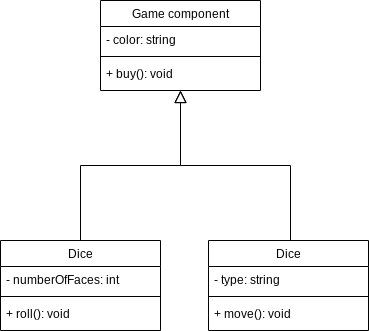

The diagram above was exported from draw.io. Its source (the exported page's mxGraphModel, read from the mxfile embedded in the PNG):
<mxGraphModel dx="880" dy="460" grid="1" gridSize="10" guides="1" tooltips="1" connect="1" arrows="1" fold="1" page="1" pageScale="1" pageWidth="827" pageHeight="1169" math="0" shadow="0">
  <root>
    <mxCell id="WIyWlLk6GJQsqaUBKTNV-0" />
    <mxCell id="WIyWlLk6GJQsqaUBKTNV-1" parent="WIyWlLk6GJQsqaUBKTNV-0" />
    <mxCell id="zkfFHV4jXpPFQw0GAbJ--0" value="Game component" style="swimlane;fontStyle=0;align=center;verticalAlign=top;childLayout=stackLayout;horizontal=1;startSize=26;horizontalStack=0;resizeParent=1;resizeLast=0;collapsible=1;marginBottom=0;rounded=0;shadow=0;strokeWidth=1;" parent="WIyWlLk6GJQsqaUBKTNV-1" vertex="1">
      <mxGeometry x="220" y="120" width="160" height="90" as="geometry">
        <mxRectangle x="230" y="140" width="160" height="26" as="alternateBounds" />
      </mxGeometry>
    </mxCell>
    <mxCell id="zkfFHV4jXpPFQw0GAbJ--1" value="- color: string" style="text;align=left;verticalAlign=top;spacingLeft=4;spacingRight=4;overflow=hidden;rotatable=0;points=[[0,0.5],[1,0.5]];portConstraint=eastwest;" parent="zkfFHV4jXpPFQw0GAbJ--0" vertex="1">
      <mxGeometry y="26" width="160" height="26" as="geometry" />
    </mxCell>
    <mxCell id="zkfFHV4jXpPFQw0GAbJ--4" value="" style="line;html=1;strokeWidth=1;align=left;verticalAlign=middle;spacingTop=-1;spacingLeft=3;spacingRight=3;rotatable=0;labelPosition=right;points=[];portConstraint=eastwest;" parent="zkfFHV4jXpPFQw0GAbJ--0" vertex="1">
      <mxGeometry y="52" width="160" height="8" as="geometry" />
    </mxCell>
    <mxCell id="zkfFHV4jXpPFQw0GAbJ--5" value="+ buy(): void" style="text;align=left;verticalAlign=top;spacingLeft=4;spacingRight=4;overflow=hidden;rotatable=0;points=[[0,0.5],[1,0.5]];portConstraint=eastwest;" parent="zkfFHV4jXpPFQw0GAbJ--0" vertex="1">
      <mxGeometry y="60" width="160" height="26" as="geometry" />
    </mxCell>
    <mxCell id="zkfFHV4jXpPFQw0GAbJ--6" value="Dice" style="swimlane;fontStyle=0;align=center;verticalAlign=top;childLayout=stackLayout;horizontal=1;startSize=26;horizontalStack=0;resizeParent=1;resizeLast=0;collapsible=1;marginBottom=0;rounded=0;shadow=0;strokeWidth=1;" parent="WIyWlLk6GJQsqaUBKTNV-1" vertex="1">
      <mxGeometry x="120" y="360" width="160" height="90" as="geometry">
        <mxRectangle x="130" y="380" width="160" height="26" as="alternateBounds" />
      </mxGeometry>
    </mxCell>
    <mxCell id="zkfFHV4jXpPFQw0GAbJ--7" value="- numberOfFaces: int" style="text;align=left;verticalAlign=top;spacingLeft=4;spacingRight=4;overflow=hidden;rotatable=0;points=[[0,0.5],[1,0.5]];portConstraint=eastwest;" parent="zkfFHV4jXpPFQw0GAbJ--6" vertex="1">
      <mxGeometry y="26" width="160" height="26" as="geometry" />
    </mxCell>
    <mxCell id="zkfFHV4jXpPFQw0GAbJ--9" value="" style="line;html=1;strokeWidth=1;align=left;verticalAlign=middle;spacingTop=-1;spacingLeft=3;spacingRight=3;rotatable=0;labelPosition=right;points=[];portConstraint=eastwest;" parent="zkfFHV4jXpPFQw0GAbJ--6" vertex="1">
      <mxGeometry y="52" width="160" height="8" as="geometry" />
    </mxCell>
    <mxCell id="zkfFHV4jXpPFQw0GAbJ--10" value="+ roll(): void" style="text;align=left;verticalAlign=top;spacingLeft=4;spacingRight=4;overflow=hidden;rotatable=0;points=[[0,0.5],[1,0.5]];portConstraint=eastwest;fontStyle=0" parent="zkfFHV4jXpPFQw0GAbJ--6" vertex="1">
      <mxGeometry y="60" width="160" height="26" as="geometry" />
    </mxCell>
    <mxCell id="zkfFHV4jXpPFQw0GAbJ--12" value="" style="endArrow=block;endSize=10;endFill=0;shadow=0;strokeWidth=1;rounded=0;curved=0;edgeStyle=elbowEdgeStyle;elbow=vertical;" parent="WIyWlLk6GJQsqaUBKTNV-1" source="zkfFHV4jXpPFQw0GAbJ--6" target="zkfFHV4jXpPFQw0GAbJ--0" edge="1">
      <mxGeometry width="160" relative="1" as="geometry">
        <mxPoint x="200" y="203" as="sourcePoint" />
        <mxPoint x="200" y="203" as="targetPoint" />
      </mxGeometry>
    </mxCell>
    <mxCell id="zkfFHV4jXpPFQw0GAbJ--16" value="" style="endArrow=block;endSize=10;endFill=0;shadow=0;strokeWidth=1;rounded=0;curved=0;edgeStyle=elbowEdgeStyle;elbow=vertical;" parent="WIyWlLk6GJQsqaUBKTNV-1" target="zkfFHV4jXpPFQw0GAbJ--0" edge="1">
      <mxGeometry width="160" relative="1" as="geometry">
        <mxPoint x="410" y="360" as="sourcePoint" />
        <mxPoint x="310" y="271" as="targetPoint" />
      </mxGeometry>
    </mxCell>
    <mxCell id="NSfiwq2JxiLIaxMvTFtT-4" value="Dice" style="swimlane;fontStyle=0;align=center;verticalAlign=top;childLayout=stackLayout;horizontal=1;startSize=26;horizontalStack=0;resizeParent=1;resizeLast=0;collapsible=1;marginBottom=0;rounded=0;shadow=0;strokeWidth=1;" vertex="1" parent="WIyWlLk6GJQsqaUBKTNV-1">
      <mxGeometry x="328" y="360" width="160" height="90" as="geometry">
        <mxRectangle x="130" y="380" width="160" height="26" as="alternateBounds" />
      </mxGeometry>
    </mxCell>
    <mxCell id="NSfiwq2JxiLIaxMvTFtT-5" value="- type: string" style="text;align=left;verticalAlign=top;spacingLeft=4;spacingRight=4;overflow=hidden;rotatable=0;points=[[0,0.5],[1,0.5]];portConstraint=eastwest;" vertex="1" parent="NSfiwq2JxiLIaxMvTFtT-4">
      <mxGeometry y="26" width="160" height="26" as="geometry" />
    </mxCell>
    <mxCell id="NSfiwq2JxiLIaxMvTFtT-6" value="" style="line;html=1;strokeWidth=1;align=left;verticalAlign=middle;spacingTop=-1;spacingLeft=3;spacingRight=3;rotatable=0;labelPosition=right;points=[];portConstraint=eastwest;" vertex="1" parent="NSfiwq2JxiLIaxMvTFtT-4">
      <mxGeometry y="52" width="160" height="8" as="geometry" />
    </mxCell>
    <mxCell id="NSfiwq2JxiLIaxMvTFtT-7" value="+ move(): void" style="text;align=left;verticalAlign=top;spacingLeft=4;spacingRight=4;overflow=hidden;rotatable=0;points=[[0,0.5],[1,0.5]];portConstraint=eastwest;fontStyle=0" vertex="1" parent="NSfiwq2JxiLIaxMvTFtT-4">
      <mxGeometry y="60" width="160" height="26" as="geometry" />
    </mxCell>
  </root>
</mxGraphModel>